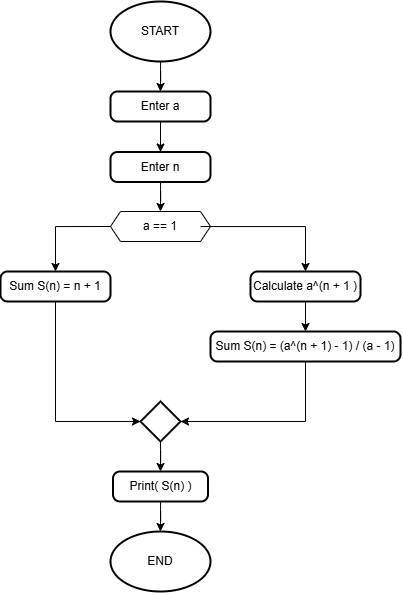

The diagram above was exported from draw.io. Its source (the exported page's mxGraphModel, read from the mxfile embedded in the PNG):
<mxGraphModel dx="1415" dy="716" grid="1" gridSize="10" guides="1" tooltips="1" connect="1" arrows="1" fold="1" page="1" pageScale="1" pageWidth="4681" pageHeight="3300" math="0" shadow="0">
  <root>
    <mxCell id="0" />
    <mxCell id="1" parent="0" />
    <mxCell id="EJq3UrBgHYsXj36oz27n-5" style="edgeStyle=orthogonalEdgeStyle;rounded=0;orthogonalLoop=1;jettySize=auto;html=1;entryX=0.5;entryY=0;entryDx=0;entryDy=0;" edge="1" parent="1" source="EJq3UrBgHYsXj36oz27n-2" target="EJq3UrBgHYsXj36oz27n-3">
      <mxGeometry relative="1" as="geometry" />
    </mxCell>
    <mxCell id="EJq3UrBgHYsXj36oz27n-2" value="START" style="strokeWidth=2;html=1;shape=mxgraph.flowchart.start_1;whiteSpace=wrap;" vertex="1" parent="1">
      <mxGeometry x="490" y="200" width="100" height="60" as="geometry" />
    </mxCell>
    <mxCell id="EJq3UrBgHYsXj36oz27n-6" style="edgeStyle=orthogonalEdgeStyle;rounded=0;orthogonalLoop=1;jettySize=auto;html=1;exitX=0.5;exitY=1;exitDx=0;exitDy=0;entryX=0.5;entryY=0;entryDx=0;entryDy=0;" edge="1" parent="1" source="EJq3UrBgHYsXj36oz27n-3" target="EJq3UrBgHYsXj36oz27n-4">
      <mxGeometry relative="1" as="geometry" />
    </mxCell>
    <mxCell id="EJq3UrBgHYsXj36oz27n-3" value="Enter a" style="rounded=1;whiteSpace=wrap;html=1;absoluteArcSize=1;arcSize=14;strokeWidth=2;" vertex="1" parent="1">
      <mxGeometry x="490" y="290" width="100" height="30" as="geometry" />
    </mxCell>
    <mxCell id="EJq3UrBgHYsXj36oz27n-9" style="edgeStyle=orthogonalEdgeStyle;rounded=0;orthogonalLoop=1;jettySize=auto;html=1;entryX=0.5;entryY=0;entryDx=0;entryDy=0;" edge="1" parent="1" source="EJq3UrBgHYsXj36oz27n-4" target="EJq3UrBgHYsXj36oz27n-8">
      <mxGeometry relative="1" as="geometry" />
    </mxCell>
    <mxCell id="EJq3UrBgHYsXj36oz27n-4" value="Enter n" style="rounded=1;whiteSpace=wrap;html=1;absoluteArcSize=1;arcSize=14;strokeWidth=2;" vertex="1" parent="1">
      <mxGeometry x="490" y="350.5" width="100" height="30" as="geometry" />
    </mxCell>
    <mxCell id="EJq3UrBgHYsXj36oz27n-14" style="edgeStyle=orthogonalEdgeStyle;rounded=0;orthogonalLoop=1;jettySize=auto;html=1;exitX=0;exitY=0.5;exitDx=0;exitDy=0;entryX=0.5;entryY=0;entryDx=0;entryDy=0;" edge="1" parent="1" source="EJq3UrBgHYsXj36oz27n-7" target="EJq3UrBgHYsXj36oz27n-10">
      <mxGeometry relative="1" as="geometry" />
    </mxCell>
    <mxCell id="EJq3UrBgHYsXj36oz27n-7" value="" style="verticalLabelPosition=bottom;verticalAlign=top;html=1;shape=hexagon;perimeter=hexagonPerimeter2;arcSize=6;size=0.1;" vertex="1" parent="1">
      <mxGeometry x="490" y="410" width="100" height="30" as="geometry" />
    </mxCell>
    <mxCell id="EJq3UrBgHYsXj36oz27n-13" style="edgeStyle=orthogonalEdgeStyle;rounded=0;orthogonalLoop=1;jettySize=auto;html=1;entryX=0.5;entryY=0;entryDx=0;entryDy=0;" edge="1" parent="1" source="EJq3UrBgHYsXj36oz27n-8" target="EJq3UrBgHYsXj36oz27n-11">
      <mxGeometry relative="1" as="geometry" />
    </mxCell>
    <mxCell id="EJq3UrBgHYsXj36oz27n-8" value="a == 1" style="text;html=1;align=center;verticalAlign=middle;whiteSpace=wrap;rounded=0;" vertex="1" parent="1">
      <mxGeometry x="500" y="410" width="80" height="30" as="geometry" />
    </mxCell>
    <mxCell id="EJq3UrBgHYsXj36oz27n-10" value="Sum S(n) = n + 1" style="rounded=1;whiteSpace=wrap;html=1;absoluteArcSize=1;arcSize=14;strokeWidth=2;" vertex="1" parent="1">
      <mxGeometry x="380" y="470" width="110" height="30" as="geometry" />
    </mxCell>
    <mxCell id="EJq3UrBgHYsXj36oz27n-15" style="edgeStyle=orthogonalEdgeStyle;rounded=0;orthogonalLoop=1;jettySize=auto;html=1;entryX=0.5;entryY=0;entryDx=0;entryDy=0;" edge="1" parent="1" source="EJq3UrBgHYsXj36oz27n-11" target="EJq3UrBgHYsXj36oz27n-12">
      <mxGeometry relative="1" as="geometry" />
    </mxCell>
    <mxCell id="EJq3UrBgHYsXj36oz27n-11" value="Calculate a^(n + 1 )" style="rounded=1;whiteSpace=wrap;html=1;absoluteArcSize=1;arcSize=14;strokeWidth=2;" vertex="1" parent="1">
      <mxGeometry x="630" y="470" width="110" height="30" as="geometry" />
    </mxCell>
    <mxCell id="EJq3UrBgHYsXj36oz27n-12" value="Sum S(n) = (a^(n + 1) - 1) / (a - 1)" style="rounded=1;whiteSpace=wrap;html=1;absoluteArcSize=1;arcSize=14;strokeWidth=2;" vertex="1" parent="1">
      <mxGeometry x="590" y="530" width="190" height="30" as="geometry" />
    </mxCell>
    <mxCell id="EJq3UrBgHYsXj36oz27n-21" style="edgeStyle=orthogonalEdgeStyle;rounded=0;orthogonalLoop=1;jettySize=auto;html=1;entryX=0.5;entryY=0;entryDx=0;entryDy=0;" edge="1" parent="1" source="EJq3UrBgHYsXj36oz27n-16" target="EJq3UrBgHYsXj36oz27n-20">
      <mxGeometry relative="1" as="geometry" />
    </mxCell>
    <mxCell id="EJq3UrBgHYsXj36oz27n-16" value="" style="strokeWidth=2;html=1;shape=mxgraph.flowchart.decision;whiteSpace=wrap;" vertex="1" parent="1">
      <mxGeometry x="520" y="600" width="40" height="40" as="geometry" />
    </mxCell>
    <mxCell id="EJq3UrBgHYsXj36oz27n-18" style="edgeStyle=orthogonalEdgeStyle;rounded=0;orthogonalLoop=1;jettySize=auto;html=1;entryX=1;entryY=0.5;entryDx=0;entryDy=0;entryPerimeter=0;" edge="1" parent="1" source="EJq3UrBgHYsXj36oz27n-12" target="EJq3UrBgHYsXj36oz27n-16">
      <mxGeometry relative="1" as="geometry">
        <Array as="points">
          <mxPoint x="685" y="620" />
        </Array>
      </mxGeometry>
    </mxCell>
    <mxCell id="EJq3UrBgHYsXj36oz27n-19" style="edgeStyle=orthogonalEdgeStyle;rounded=0;orthogonalLoop=1;jettySize=auto;html=1;exitX=0.5;exitY=1;exitDx=0;exitDy=0;entryX=0;entryY=0.5;entryDx=0;entryDy=0;entryPerimeter=0;" edge="1" parent="1" source="EJq3UrBgHYsXj36oz27n-10" target="EJq3UrBgHYsXj36oz27n-16">
      <mxGeometry relative="1" as="geometry" />
    </mxCell>
    <mxCell id="EJq3UrBgHYsXj36oz27n-20" value="Print( S(n) )" style="rounded=1;whiteSpace=wrap;html=1;absoluteArcSize=1;arcSize=14;strokeWidth=2;" vertex="1" parent="1">
      <mxGeometry x="492.5" y="670" width="95" height="30" as="geometry" />
    </mxCell>
    <mxCell id="EJq3UrBgHYsXj36oz27n-22" value="END" style="strokeWidth=2;html=1;shape=mxgraph.flowchart.start_1;whiteSpace=wrap;" vertex="1" parent="1">
      <mxGeometry x="490" y="730" width="100" height="60" as="geometry" />
    </mxCell>
    <mxCell id="EJq3UrBgHYsXj36oz27n-23" style="edgeStyle=orthogonalEdgeStyle;rounded=0;orthogonalLoop=1;jettySize=auto;html=1;entryX=0.5;entryY=0;entryDx=0;entryDy=0;entryPerimeter=0;" edge="1" parent="1" source="EJq3UrBgHYsXj36oz27n-20" target="EJq3UrBgHYsXj36oz27n-22">
      <mxGeometry relative="1" as="geometry" />
    </mxCell>
  </root>
</mxGraphModel>